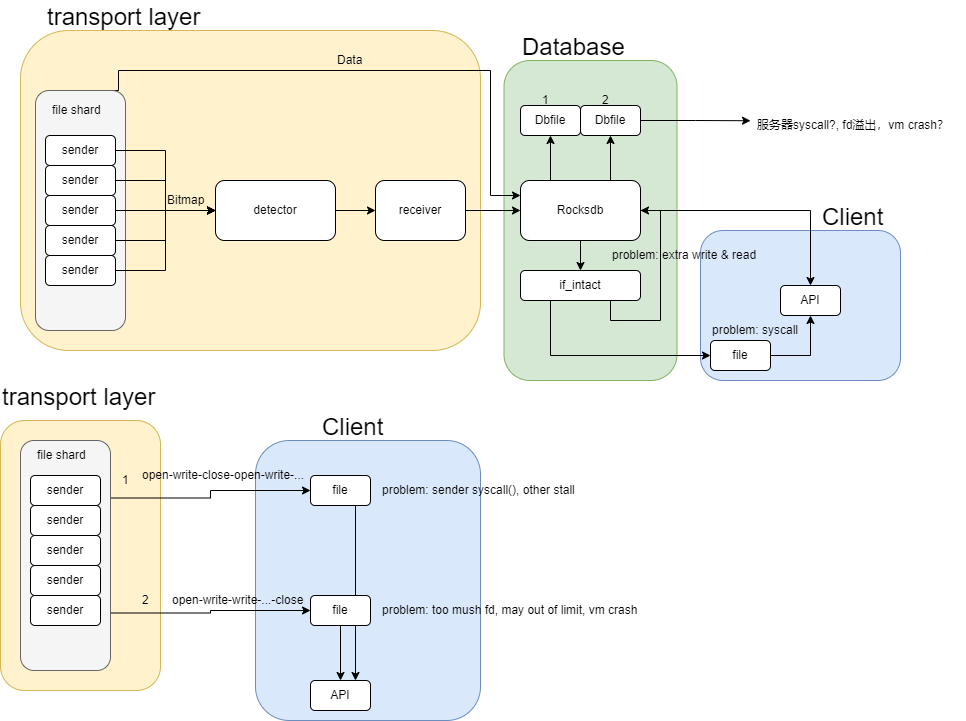

The diagram above was exported from draw.io. Its source (the exported page's mxGraphModel, read from the mxfile embedded in the PNG):
<mxGraphModel dx="1336" dy="559" grid="1" gridSize="10" guides="1" tooltips="1" connect="1" arrows="1" fold="1" page="1" pageScale="1" pageWidth="827" pageHeight="1169" math="0" shadow="0">
  <root>
    <mxCell id="0" />
    <mxCell id="1" parent="0" />
    <mxCell id="2" value="" style="rounded=1;whiteSpace=wrap;html=1;fillColor=#dae8fc;strokeColor=#6c8ebf;" parent="1" vertex="1">
      <mxGeometry x="355" y="540" width="225" height="280" as="geometry" />
    </mxCell>
    <mxCell id="3" value="" style="rounded=1;whiteSpace=wrap;html=1;fillColor=#dae8fc;strokeColor=#6c8ebf;" parent="1" vertex="1">
      <mxGeometry x="800" y="330" width="200" height="150" as="geometry" />
    </mxCell>
    <mxCell id="4" value="" style="rounded=1;whiteSpace=wrap;html=1;fillColor=#fff2cc;strokeColor=#d6b656;" parent="1" vertex="1">
      <mxGeometry x="100" y="520" width="160" height="270" as="geometry" />
    </mxCell>
    <mxCell id="5" value="" style="rounded=1;whiteSpace=wrap;html=1;fillColor=#d5e8d4;strokeColor=#82b366;" parent="1" vertex="1">
      <mxGeometry x="603.5" y="160" width="173" height="320" as="geometry" />
    </mxCell>
    <mxCell id="6" value="" style="rounded=1;whiteSpace=wrap;html=1;fillColor=#fff2cc;strokeColor=#d6b656;" parent="1" vertex="1">
      <mxGeometry x="120" y="130" width="460" height="320" as="geometry" />
    </mxCell>
    <mxCell id="7" style="edgeStyle=orthogonalEdgeStyle;rounded=0;orthogonalLoop=1;jettySize=auto;html=1;exitX=0.75;exitY=0;exitDx=0;exitDy=0;entryX=0;entryY=0.25;entryDx=0;entryDy=0;" parent="1" source="8" target="47" edge="1">
      <mxGeometry relative="1" as="geometry">
        <Array as="points">
          <mxPoint x="218" y="170" />
          <mxPoint x="590" y="170" />
          <mxPoint x="590" y="295" />
        </Array>
      </mxGeometry>
    </mxCell>
    <mxCell id="8" value="" style="rounded=1;whiteSpace=wrap;html=1;fillColor=#f5f5f5;strokeColor=#666666;fontColor=#333333;" parent="1" vertex="1">
      <mxGeometry x="135" y="190" width="90" height="240" as="geometry" />
    </mxCell>
    <mxCell id="9" style="edgeStyle=orthogonalEdgeStyle;rounded=0;orthogonalLoop=1;jettySize=auto;html=1;exitX=1;exitY=0.5;exitDx=0;exitDy=0;entryX=0;entryY=0.5;entryDx=0;entryDy=0;" parent="1" source="10" target="47" edge="1">
      <mxGeometry relative="1" as="geometry" />
    </mxCell>
    <mxCell id="10" value="receiver" style="rounded=1;whiteSpace=wrap;html=1;" parent="1" vertex="1">
      <mxGeometry x="475" y="280" width="90" height="60" as="geometry" />
    </mxCell>
    <mxCell id="11" style="edgeStyle=orthogonalEdgeStyle;rounded=0;orthogonalLoop=1;jettySize=auto;html=1;exitX=1;exitY=0.5;exitDx=0;exitDy=0;entryX=0;entryY=0.5;entryDx=0;entryDy=0;" parent="1" source="12" target="10" edge="1">
      <mxGeometry relative="1" as="geometry" />
    </mxCell>
    <mxCell id="12" value="detector" style="rounded=1;whiteSpace=wrap;html=1;" parent="1" vertex="1">
      <mxGeometry x="315" y="280" width="120" height="60" as="geometry" />
    </mxCell>
    <mxCell id="13" style="edgeStyle=orthogonalEdgeStyle;rounded=0;orthogonalLoop=1;jettySize=auto;html=1;exitX=1;exitY=0.5;exitDx=0;exitDy=0;entryX=0;entryY=0.5;entryDx=0;entryDy=0;" parent="1" source="14" target="12" edge="1">
      <mxGeometry relative="1" as="geometry" />
    </mxCell>
    <mxCell id="14" value="sender" style="rounded=1;whiteSpace=wrap;html=1;" parent="1" vertex="1">
      <mxGeometry x="145" y="295" width="70" height="30" as="geometry" />
    </mxCell>
    <mxCell id="15" style="edgeStyle=orthogonalEdgeStyle;rounded=0;orthogonalLoop=1;jettySize=auto;html=1;exitX=1;exitY=0.5;exitDx=0;exitDy=0;entryX=0;entryY=0.5;entryDx=0;entryDy=0;" parent="1" source="16" target="12" edge="1">
      <mxGeometry relative="1" as="geometry" />
    </mxCell>
    <mxCell id="16" value="sender" style="rounded=1;whiteSpace=wrap;html=1;" parent="1" vertex="1">
      <mxGeometry x="145" y="265" width="70" height="30" as="geometry" />
    </mxCell>
    <mxCell id="17" style="edgeStyle=orthogonalEdgeStyle;rounded=0;orthogonalLoop=1;jettySize=auto;html=1;exitX=1;exitY=0.5;exitDx=0;exitDy=0;entryX=0;entryY=0.5;entryDx=0;entryDy=0;" parent="1" source="18" target="12" edge="1">
      <mxGeometry relative="1" as="geometry" />
    </mxCell>
    <mxCell id="18" value="sender" style="rounded=1;whiteSpace=wrap;html=1;" parent="1" vertex="1">
      <mxGeometry x="145" y="325" width="70" height="30" as="geometry" />
    </mxCell>
    <mxCell id="19" style="edgeStyle=orthogonalEdgeStyle;rounded=0;orthogonalLoop=1;jettySize=auto;html=1;exitX=1;exitY=0.5;exitDx=0;exitDy=0;entryX=0;entryY=0.5;entryDx=0;entryDy=0;" parent="1" source="20" target="12" edge="1">
      <mxGeometry relative="1" as="geometry" />
    </mxCell>
    <mxCell id="20" value="sender" style="rounded=1;whiteSpace=wrap;html=1;" parent="1" vertex="1">
      <mxGeometry x="145" y="235" width="70" height="30" as="geometry" />
    </mxCell>
    <mxCell id="21" style="edgeStyle=orthogonalEdgeStyle;rounded=0;orthogonalLoop=1;jettySize=auto;html=1;exitX=1;exitY=0.5;exitDx=0;exitDy=0;entryX=0;entryY=0.5;entryDx=0;entryDy=0;" parent="1" source="22" target="12" edge="1">
      <mxGeometry relative="1" as="geometry" />
    </mxCell>
    <mxCell id="22" value="sender" style="rounded=1;whiteSpace=wrap;html=1;" parent="1" vertex="1">
      <mxGeometry x="145" y="355" width="70" height="30" as="geometry" />
    </mxCell>
    <mxCell id="23" value="file shard" style="text;html=1;resizable=0;points=[];autosize=1;align=left;verticalAlign=top;spacingTop=-4;" parent="1" vertex="1">
      <mxGeometry x="150" y="200" width="60" height="20" as="geometry" />
    </mxCell>
    <mxCell id="24" style="edgeStyle=orthogonalEdgeStyle;rounded=0;orthogonalLoop=1;jettySize=auto;html=1;exitX=0.75;exitY=1;exitDx=0;exitDy=0;entryX=0.75;entryY=0;entryDx=0;entryDy=0;" parent="1" source="25" target="60" edge="1">
      <mxGeometry relative="1" as="geometry" />
    </mxCell>
    <mxCell id="25" value="file" style="rounded=1;whiteSpace=wrap;html=1;" parent="1" vertex="1">
      <mxGeometry x="410" y="575" width="60" height="30" as="geometry" />
    </mxCell>
    <mxCell id="26" style="edgeStyle=orthogonalEdgeStyle;rounded=0;orthogonalLoop=1;jettySize=auto;html=1;exitX=1;exitY=0.25;exitDx=0;exitDy=0;entryX=0;entryY=0.5;entryDx=0;entryDy=0;" parent="1" source="28" target="25" edge="1">
      <mxGeometry relative="1" as="geometry" />
    </mxCell>
    <mxCell id="27" style="edgeStyle=orthogonalEdgeStyle;rounded=0;orthogonalLoop=1;jettySize=auto;html=1;exitX=1;exitY=0.75;exitDx=0;exitDy=0;entryX=0;entryY=0.5;entryDx=0;entryDy=0;" parent="1" source="28" target="36" edge="1">
      <mxGeometry relative="1" as="geometry" />
    </mxCell>
    <mxCell id="28" value="" style="rounded=1;whiteSpace=wrap;html=1;fillColor=#f5f5f5;strokeColor=#666666;fontColor=#333333;" parent="1" vertex="1">
      <mxGeometry x="120" y="540" width="90" height="230" as="geometry" />
    </mxCell>
    <mxCell id="29" value="sender" style="rounded=1;whiteSpace=wrap;html=1;" parent="1" vertex="1">
      <mxGeometry x="130" y="635" width="70" height="30" as="geometry" />
    </mxCell>
    <mxCell id="30" value="sender" style="rounded=1;whiteSpace=wrap;html=1;" parent="1" vertex="1">
      <mxGeometry x="130" y="605" width="70" height="30" as="geometry" />
    </mxCell>
    <mxCell id="31" value="sender" style="rounded=1;whiteSpace=wrap;html=1;" parent="1" vertex="1">
      <mxGeometry x="130" y="665" width="70" height="30" as="geometry" />
    </mxCell>
    <mxCell id="32" value="sender" style="rounded=1;whiteSpace=wrap;html=1;" parent="1" vertex="1">
      <mxGeometry x="130" y="575" width="70" height="30" as="geometry" />
    </mxCell>
    <mxCell id="33" value="sender" style="rounded=1;whiteSpace=wrap;html=1;" parent="1" vertex="1">
      <mxGeometry x="130" y="695" width="70" height="30" as="geometry" />
    </mxCell>
    <mxCell id="34" value="file shard" style="text;html=1;resizable=0;points=[];autosize=1;align=left;verticalAlign=top;spacingTop=-4;" parent="1" vertex="1">
      <mxGeometry x="135" y="545" width="60" height="20" as="geometry" />
    </mxCell>
    <mxCell id="35" style="edgeStyle=orthogonalEdgeStyle;rounded=0;orthogonalLoop=1;jettySize=auto;html=1;exitX=0.5;exitY=1;exitDx=0;exitDy=0;entryX=0.5;entryY=0;entryDx=0;entryDy=0;" parent="1" source="36" target="60" edge="1">
      <mxGeometry relative="1" as="geometry" />
    </mxCell>
    <mxCell id="36" value="file" style="rounded=1;whiteSpace=wrap;html=1;" parent="1" vertex="1">
      <mxGeometry x="410" y="695" width="60" height="30" as="geometry" />
    </mxCell>
    <mxCell id="37" value="1" style="text;html=1;resizable=0;points=[];autosize=1;align=left;verticalAlign=top;spacingTop=-4;" parent="1" vertex="1">
      <mxGeometry x="220" y="570" width="20" height="20" as="geometry" />
    </mxCell>
    <mxCell id="38" value="2" style="text;html=1;resizable=0;points=[];autosize=1;align=left;verticalAlign=top;spacingTop=-4;" parent="1" vertex="1">
      <mxGeometry x="240" y="690" width="20" height="20" as="geometry" />
    </mxCell>
    <mxCell id="39" value="open-write-close-open-write-..." style="text;html=1;resizable=0;points=[];autosize=1;align=left;verticalAlign=top;spacingTop=-4;" parent="1" vertex="1">
      <mxGeometry x="240" y="565" width="180" height="20" as="geometry" />
    </mxCell>
    <mxCell id="40" value="open-write-write-...-close" style="text;html=1;resizable=0;points=[];autosize=1;align=left;verticalAlign=top;spacingTop=-4;" parent="1" vertex="1">
      <mxGeometry x="270" y="690" width="150" height="20" as="geometry" />
    </mxCell>
    <mxCell id="41" value="problem: sender syscall(), other stall" style="text;html=1;resizable=0;points=[];autosize=1;align=left;verticalAlign=top;spacingTop=-4;" parent="1" vertex="1">
      <mxGeometry x="480" y="580" width="210" height="20" as="geometry" />
    </mxCell>
    <mxCell id="42" value="problem: too mush fd, may out of limit, vm crash" style="text;html=1;resizable=0;points=[];autosize=1;align=left;verticalAlign=top;spacingTop=-4;" parent="1" vertex="1">
      <mxGeometry x="480" y="700" width="270" height="20" as="geometry" />
    </mxCell>
    <mxCell id="43" style="edgeStyle=orthogonalEdgeStyle;rounded=0;orthogonalLoop=1;jettySize=auto;html=1;exitX=0.25;exitY=0;exitDx=0;exitDy=0;entryX=0.5;entryY=1;entryDx=0;entryDy=0;" parent="1" source="47" target="48" edge="1">
      <mxGeometry relative="1" as="geometry" />
    </mxCell>
    <mxCell id="44" style="edgeStyle=orthogonalEdgeStyle;rounded=0;orthogonalLoop=1;jettySize=auto;html=1;exitX=0.75;exitY=0;exitDx=0;exitDy=0;entryX=0.5;entryY=1;entryDx=0;entryDy=0;" parent="1" source="47" target="50" edge="1">
      <mxGeometry relative="1" as="geometry" />
    </mxCell>
    <mxCell id="45" style="edgeStyle=orthogonalEdgeStyle;rounded=0;orthogonalLoop=1;jettySize=auto;html=1;exitX=0.5;exitY=1;exitDx=0;exitDy=0;entryX=0.5;entryY=0;entryDx=0;entryDy=0;" parent="1" source="47" target="57" edge="1">
      <mxGeometry relative="1" as="geometry" />
    </mxCell>
    <mxCell id="46" style="edgeStyle=orthogonalEdgeStyle;rounded=0;orthogonalLoop=1;jettySize=auto;html=1;exitX=1;exitY=0.5;exitDx=0;exitDy=0;entryX=0.5;entryY=0;entryDx=0;entryDy=0;" parent="1" source="47" target="61" edge="1">
      <mxGeometry relative="1" as="geometry" />
    </mxCell>
    <mxCell id="47" value="Rocksdb" style="rounded=1;whiteSpace=wrap;html=1;" parent="1" vertex="1">
      <mxGeometry x="620" y="280" width="120" height="60" as="geometry" />
    </mxCell>
    <mxCell id="48" value="Dbfile" style="rounded=1;whiteSpace=wrap;html=1;" parent="1" vertex="1">
      <mxGeometry x="620" y="205" width="60" height="30" as="geometry" />
    </mxCell>
    <mxCell id="49" style="edgeStyle=orthogonalEdgeStyle;rounded=0;orthogonalLoop=1;jettySize=auto;html=1;exitX=1;exitY=0.5;exitDx=0;exitDy=0;" parent="1" source="50" edge="1">
      <mxGeometry relative="1" as="geometry">
        <mxPoint x="850" y="220.23529411764707" as="targetPoint" />
      </mxGeometry>
    </mxCell>
    <mxCell id="50" value="Dbfile" style="rounded=1;whiteSpace=wrap;html=1;" parent="1" vertex="1">
      <mxGeometry x="680" y="205" width="60" height="30" as="geometry" />
    </mxCell>
    <mxCell id="51" value="1" style="text;html=1;resizable=0;points=[];autosize=1;align=left;verticalAlign=top;spacingTop=-4;" parent="1" vertex="1">
      <mxGeometry x="640" y="190" width="20" height="20" as="geometry" />
    </mxCell>
    <mxCell id="52" value="2" style="text;html=1;resizable=0;points=[];autosize=1;align=left;verticalAlign=top;spacingTop=-4;" parent="1" vertex="1">
      <mxGeometry x="700" y="190" width="20" height="20" as="geometry" />
    </mxCell>
    <mxCell id="53" style="edgeStyle=orthogonalEdgeStyle;rounded=0;orthogonalLoop=1;jettySize=auto;html=1;exitX=1;exitY=0.5;exitDx=0;exitDy=0;entryX=0.5;entryY=1;entryDx=0;entryDy=0;" parent="1" source="54" target="61" edge="1">
      <mxGeometry relative="1" as="geometry" />
    </mxCell>
    <mxCell id="54" value="file" style="rounded=1;whiteSpace=wrap;html=1;" parent="1" vertex="1">
      <mxGeometry x="810" y="440" width="60" height="30" as="geometry" />
    </mxCell>
    <mxCell id="55" style="edgeStyle=orthogonalEdgeStyle;rounded=0;orthogonalLoop=1;jettySize=auto;html=1;exitX=0.75;exitY=1;exitDx=0;exitDy=0;entryX=1;entryY=0.5;entryDx=0;entryDy=0;" parent="1" source="57" target="47" edge="1">
      <mxGeometry relative="1" as="geometry">
        <Array as="points">
          <mxPoint x="710" y="420" />
          <mxPoint x="760" y="420" />
          <mxPoint x="760" y="310" />
        </Array>
      </mxGeometry>
    </mxCell>
    <mxCell id="56" style="edgeStyle=orthogonalEdgeStyle;rounded=0;orthogonalLoop=1;jettySize=auto;html=1;exitX=0.25;exitY=1;exitDx=0;exitDy=0;entryX=0;entryY=0.5;entryDx=0;entryDy=0;" parent="1" source="57" target="54" edge="1">
      <mxGeometry relative="1" as="geometry" />
    </mxCell>
    <mxCell id="57" value="if_intact" style="rounded=1;whiteSpace=wrap;html=1;" parent="1" vertex="1">
      <mxGeometry x="620" y="370" width="120" height="30" as="geometry" />
    </mxCell>
    <mxCell id="58" value="problem: syscall" style="text;html=1;resizable=0;points=[];autosize=1;align=left;verticalAlign=top;spacingTop=-4;" parent="1" vertex="1">
      <mxGeometry x="810" y="420" width="100" height="20" as="geometry" />
    </mxCell>
    <mxCell id="59" value="problem: extra write &amp;amp; read" style="text;html=1;resizable=0;points=[];autosize=1;align=left;verticalAlign=top;spacingTop=-4;" parent="1" vertex="1">
      <mxGeometry x="710" y="345" width="160" height="20" as="geometry" />
    </mxCell>
    <mxCell id="60" value="API" style="rounded=1;whiteSpace=wrap;html=1;" parent="1" vertex="1">
      <mxGeometry x="410" y="780" width="60" height="30" as="geometry" />
    </mxCell>
    <mxCell id="61" value="API" style="rounded=1;whiteSpace=wrap;html=1;" parent="1" vertex="1">
      <mxGeometry x="880" y="385" width="60" height="30" as="geometry" />
    </mxCell>
    <mxCell id="62" value="Data" style="text;html=1;resizable=0;points=[];autosize=1;align=left;verticalAlign=top;spacingTop=-4;" parent="1" vertex="1">
      <mxGeometry x="435" y="150" width="40" height="20" as="geometry" />
    </mxCell>
    <mxCell id="63" value="Bitmap" style="text;html=1;resizable=0;points=[];autosize=1;align=left;verticalAlign=top;spacingTop=-4;" parent="1" vertex="1">
      <mxGeometry x="265" y="290" width="50" height="20" as="geometry" />
    </mxCell>
    <mxCell id="64" value="&lt;font style=&quot;font-size: 24px&quot;&gt;transport layer&lt;/font&gt;" style="text;html=1;resizable=0;points=[];autosize=1;align=left;verticalAlign=top;spacingTop=-4;" parent="1" vertex="1">
      <mxGeometry x="145" y="100" width="170" height="20" as="geometry" />
    </mxCell>
    <mxCell id="65" value="&lt;span style=&quot;font-size: 24px&quot;&gt;Database&lt;/span&gt;" style="text;html=1;resizable=0;points=[];autosize=1;align=left;verticalAlign=top;spacingTop=-4;" parent="1" vertex="1">
      <mxGeometry x="620" y="130" width="120" height="20" as="geometry" />
    </mxCell>
    <mxCell id="66" value="&lt;font style=&quot;font-size: 24px&quot;&gt;transport layer&lt;/font&gt;" style="text;html=1;resizable=0;points=[];autosize=1;align=left;verticalAlign=top;spacingTop=-4;" parent="1" vertex="1">
      <mxGeometry x="100" y="480" width="170" height="20" as="geometry" />
    </mxCell>
    <mxCell id="67" value="&lt;span style=&quot;font-size: 24px&quot;&gt;Client&lt;/span&gt;" style="text;html=1;resizable=0;points=[];autosize=1;align=left;verticalAlign=top;spacingTop=-4;" parent="1" vertex="1">
      <mxGeometry x="920" y="300" width="80" height="20" as="geometry" />
    </mxCell>
    <mxCell id="68" value="&lt;span style=&quot;font-size: 24px&quot;&gt;Client&lt;/span&gt;" style="text;html=1;resizable=0;points=[];autosize=1;align=left;verticalAlign=top;spacingTop=-4;" parent="1" vertex="1">
      <mxGeometry x="420" y="510" width="80" height="20" as="geometry" />
    </mxCell>
    <mxCell id="69" value="服务器syscall?, fd溢出，vm crash？" style="text;html=1;resizable=0;points=[];autosize=1;align=left;verticalAlign=top;spacingTop=-4;" parent="1" vertex="1">
      <mxGeometry x="855" y="215" width="210" height="20" as="geometry" />
    </mxCell>
  </root>
</mxGraphModel>